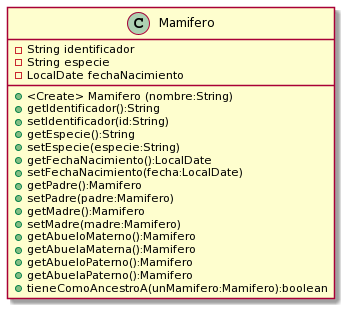

The diagram above was rendered by PlantUML. Its source (embedded in the PNG):
@startuml
class Mamifero {
  -String identificador
  -String especie
  -LocalDate fechaNacimiento
  
  +<Create> Mamifero (nombre:String)
  +getIdentificador():String
  +setIdentificador(id:String)
  +getEspecie():String
  +setEspecie(especie:String)
  +getFechaNacimiento():LocalDate
  +setFechaNacimiento(fecha:LocalDate)
  +getPadre():Mamifero
  +setPadre(padre:Mamifero)
  +getMadre():Mamifero
  +setMadre(madre:Mamifero)
  +getAbueloMaterno():Mamifero
  +getAbuelaMaterna():Mamifero
  +getAbueloPaterno():Mamifero
  +getAbuelaPaterno():Mamifero
  +tieneComoAncestroA(unMamifero:Mamifero):boolean
  
}
@enduml